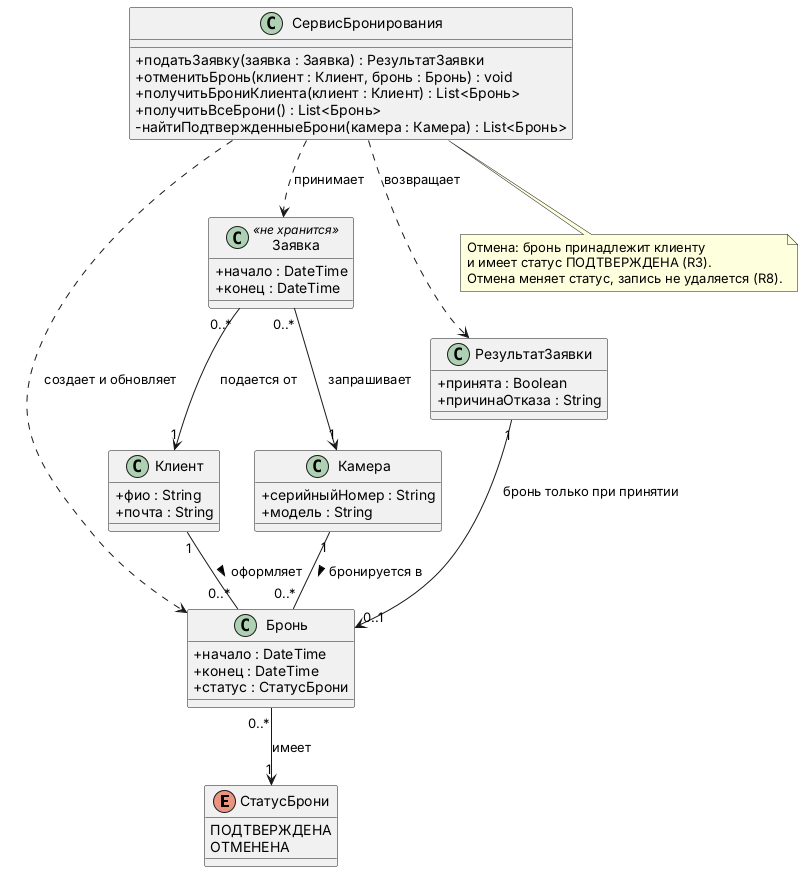

The diagram above was rendered by PlantUML. Its source (embedded in the PNG):
@startuml
skinparam classAttributeIconSize 0
enum СтатусБрони {
ПОДТВЕРЖДЕНА
ОТМЕНЕНА
}
class Клиент {
+фио : String
+почта : String
}
class Камера {
+серийныйНомер : String
+модель : String
}
class Бронь {
+начало : DateTime
+конец : DateTime
+статус : СтатусБрони
}
class Заявка <<не хранится>> {
+начало : DateTime
+конец : DateTime
}
class РезультатЗаявки {
+принята : Boolean
+причинаОтказа : String
}
class СервисБронирования {
+податьЗаявку(заявка : Заявка) : РезультатЗаявки
+отменитьБронь(клиент : Клиент, бронь : Бронь) : void
+получитьБрониКлиента(клиент : Клиент) : List<Бронь>
+получитьВсеБрони() : List<Бронь>
-найтиПодтвержденныеБрони(камера : Камера) : List<Бронь>
}
Клиент "1" -- "0..*" Бронь : оформляет >
Камера "1" -- "0..*" Бронь : бронируется в >
Бронь "0..*" --> "1" СтатусБрони : имеет
Заявка "0..*" --> "1" Клиент : подается от
Заявка "0..*" --> "1" Камера : запрашивает
РезультатЗаявки "1" --> "0..1" Бронь : бронь только при принятии
СервисБронирования ..> Заявка : принимает
СервисБронирования ..> РезультатЗаявки : возвращает
СервисБронирования ..> Бронь : создает и обновляет
note bottom of СервисБронирования
Отмена: бронь принадлежит клиенту
и имеет статус ПОДТВЕРЖДЕНА (R3).
Отмена меняет статус, запись не удаляется (R8).
end note
@enduml